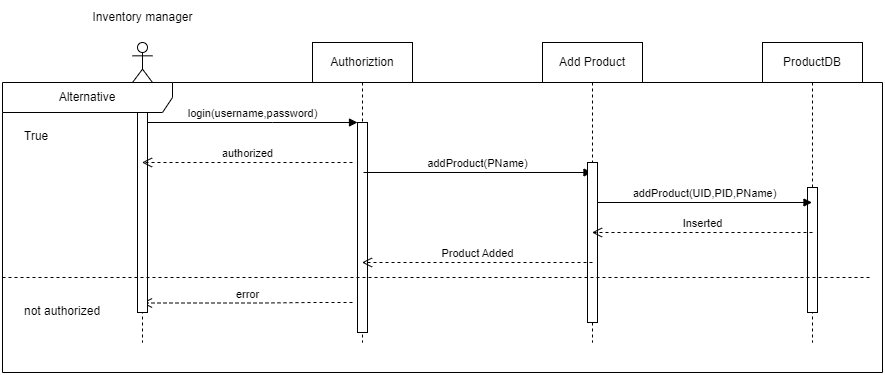

The diagram above was exported from draw.io. Its source (the exported page's mxGraphModel, read from the mxfile embedded in the PNG):
<mxGraphModel dx="1900" dy="522" grid="1" gridSize="10" guides="1" tooltips="1" connect="1" arrows="1" fold="1" page="1" pageScale="1" pageWidth="850" pageHeight="1100" math="0" shadow="0">
  <root>
    <mxCell id="0" />
    <mxCell id="1" parent="0" />
    <mxCell id="aM9ryv3xv72pqoxQDRHE-5" value="Authoriztion" style="shape=umlLifeline;perimeter=lifelinePerimeter;whiteSpace=wrap;html=1;container=0;dropTarget=0;collapsible=0;recursiveResize=0;outlineConnect=0;portConstraint=eastwest;newEdgeStyle={&quot;edgeStyle&quot;:&quot;elbowEdgeStyle&quot;,&quot;elbow&quot;:&quot;vertical&quot;,&quot;curved&quot;:0,&quot;rounded&quot;:0};" parent="1" vertex="1">
      <mxGeometry x="220" y="40" width="100" height="300" as="geometry" />
    </mxCell>
    <mxCell id="aM9ryv3xv72pqoxQDRHE-6" value="" style="html=1;points=[];perimeter=orthogonalPerimeter;outlineConnect=0;targetShapes=umlLifeline;portConstraint=eastwest;newEdgeStyle={&quot;edgeStyle&quot;:&quot;elbowEdgeStyle&quot;,&quot;elbow&quot;:&quot;vertical&quot;,&quot;curved&quot;:0,&quot;rounded&quot;:0};" parent="aM9ryv3xv72pqoxQDRHE-5" vertex="1">
      <mxGeometry x="45" y="80" width="10" height="210" as="geometry" />
    </mxCell>
    <mxCell id="aM9ryv3xv72pqoxQDRHE-7" value="login(username,password)" style="html=1;verticalAlign=bottom;endArrow=block;edgeStyle=elbowEdgeStyle;elbow=vertical;curved=0;rounded=0;" parent="1" source="84HVYqiEtQmddgVlndn4-5" target="aM9ryv3xv72pqoxQDRHE-6" edge="1">
      <mxGeometry relative="1" as="geometry">
        <mxPoint x="95" y="120" as="sourcePoint" />
        <Array as="points">
          <mxPoint x="180" y="120" />
        </Array>
      </mxGeometry>
    </mxCell>
    <mxCell id="84HVYqiEtQmddgVlndn4-1" value="error" style="html=1;verticalAlign=bottom;endArrow=open;dashed=1;endSize=8;curved=0;rounded=0;" edge="1" parent="1">
      <mxGeometry relative="1" as="geometry">
        <mxPoint x="260" y="300" as="sourcePoint" />
        <mxPoint x="49.5" y="300.5" as="targetPoint" />
        <Array as="points">
          <mxPoint x="220" y="300" />
          <mxPoint x="170" y="300.5" />
        </Array>
      </mxGeometry>
    </mxCell>
    <mxCell id="84HVYqiEtQmddgVlndn4-3" value="" style="shape=umlLifeline;perimeter=lifelinePerimeter;whiteSpace=wrap;html=1;container=1;dropTarget=0;collapsible=0;recursiveResize=0;outlineConnect=0;portConstraint=eastwest;newEdgeStyle={&quot;curved&quot;:0,&quot;rounded&quot;:0};participant=umlActor;" vertex="1" parent="1">
      <mxGeometry x="40" y="40" width="20" height="300" as="geometry" />
    </mxCell>
    <mxCell id="84HVYqiEtQmddgVlndn4-5" value="" style="html=1;points=[[0,0,0,0,5],[0,1,0,0,-5],[1,0,0,0,5],[1,1,0,0,-5]];perimeter=orthogonalPerimeter;outlineConnect=0;targetShapes=umlLifeline;portConstraint=eastwest;newEdgeStyle={&quot;curved&quot;:0,&quot;rounded&quot;:0};" vertex="1" parent="84HVYqiEtQmddgVlndn4-3">
      <mxGeometry x="5" y="60" width="10" height="210" as="geometry" />
    </mxCell>
    <mxCell id="84HVYqiEtQmddgVlndn4-4" value="Inventory manager" style="text;html=1;align=center;verticalAlign=middle;resizable=0;points=[];autosize=1;strokeColor=none;fillColor=none;" vertex="1" parent="1">
      <mxGeometry x="-10" width="120" height="30" as="geometry" />
    </mxCell>
    <mxCell id="84HVYqiEtQmddgVlndn4-6" value="authorized" style="html=1;verticalAlign=bottom;endArrow=open;dashed=1;endSize=8;curved=0;rounded=0;" edge="1" parent="1">
      <mxGeometry relative="1" as="geometry">
        <mxPoint x="260" y="160" as="sourcePoint" />
        <mxPoint x="49.5" y="160" as="targetPoint" />
      </mxGeometry>
    </mxCell>
    <mxCell id="84HVYqiEtQmddgVlndn4-7" value="Add Product" style="shape=umlLifeline;perimeter=lifelinePerimeter;whiteSpace=wrap;html=1;container=1;dropTarget=0;collapsible=0;recursiveResize=0;outlineConnect=0;portConstraint=eastwest;newEdgeStyle={&quot;curved&quot;:0,&quot;rounded&quot;:0};" vertex="1" parent="1">
      <mxGeometry x="450" y="40" width="100" height="300" as="geometry" />
    </mxCell>
    <mxCell id="84HVYqiEtQmddgVlndn4-8" value="addProduct(PName)" style="html=1;verticalAlign=bottom;endArrow=block;curved=0;rounded=0;" edge="1" parent="1" target="84HVYqiEtQmddgVlndn4-7">
      <mxGeometry width="80" relative="1" as="geometry">
        <mxPoint x="271" y="170" as="sourcePoint" />
        <mxPoint x="425.5" y="170" as="targetPoint" />
      </mxGeometry>
    </mxCell>
    <mxCell id="84HVYqiEtQmddgVlndn4-9" value="ProductDB" style="shape=umlLifeline;perimeter=lifelinePerimeter;whiteSpace=wrap;html=1;container=1;dropTarget=0;collapsible=0;recursiveResize=0;outlineConnect=0;portConstraint=eastwest;newEdgeStyle={&quot;curved&quot;:0,&quot;rounded&quot;:0};" vertex="1" parent="1">
      <mxGeometry x="670" y="40" width="100" height="300" as="geometry" />
    </mxCell>
    <mxCell id="84HVYqiEtQmddgVlndn4-12" value="" style="html=1;points=[[0,0,0,0,5],[0,1,0,0,-5],[1,0,0,0,5],[1,1,0,0,-5]];perimeter=orthogonalPerimeter;outlineConnect=0;targetShapes=umlLifeline;portConstraint=eastwest;newEdgeStyle={&quot;curved&quot;:0,&quot;rounded&quot;:0};" vertex="1" parent="84HVYqiEtQmddgVlndn4-9">
      <mxGeometry x="45" y="145" width="10" height="125" as="geometry" />
    </mxCell>
    <mxCell id="84HVYqiEtQmddgVlndn4-14" value="" style="html=1;verticalAlign=bottom;endArrow=block;curved=0;rounded=0;" edge="1" parent="1" target="84HVYqiEtQmddgVlndn4-11">
      <mxGeometry width="80" relative="1" as="geometry">
        <mxPoint x="500" y="189.5" as="sourcePoint" />
        <mxPoint x="715" y="190" as="targetPoint" />
      </mxGeometry>
    </mxCell>
    <mxCell id="84HVYqiEtQmddgVlndn4-11" value="" style="html=1;points=[[0,0,0,0,5],[0,1,0,0,-5],[1,0,0,0,5],[1,1,0,0,-5]];perimeter=orthogonalPerimeter;outlineConnect=0;targetShapes=umlLifeline;portConstraint=eastwest;newEdgeStyle={&quot;curved&quot;:0,&quot;rounded&quot;:0};" vertex="1" parent="1">
      <mxGeometry x="495" y="160" width="10" height="160" as="geometry" />
    </mxCell>
    <mxCell id="84HVYqiEtQmddgVlndn4-19" value="addProduct(UID,PID,PName)" style="html=1;verticalAlign=bottom;endArrow=block;curved=0;rounded=0;" edge="1" parent="1" target="84HVYqiEtQmddgVlndn4-9">
      <mxGeometry width="80" relative="1" as="geometry">
        <mxPoint x="505" y="200" as="sourcePoint" />
        <mxPoint x="585" y="200" as="targetPoint" />
      </mxGeometry>
    </mxCell>
    <mxCell id="84HVYqiEtQmddgVlndn4-20" value="Inserted" style="html=1;verticalAlign=bottom;endArrow=open;dashed=1;endSize=8;curved=0;rounded=0;" edge="1" parent="1" target="84HVYqiEtQmddgVlndn4-7">
      <mxGeometry relative="1" as="geometry">
        <mxPoint x="720" y="230" as="sourcePoint" />
        <mxPoint x="640" y="230" as="targetPoint" />
      </mxGeometry>
    </mxCell>
    <mxCell id="84HVYqiEtQmddgVlndn4-22" value="Product Added" style="html=1;verticalAlign=bottom;endArrow=open;dashed=1;endSize=8;curved=0;rounded=0;exitX=0.5;exitY=0.625;exitDx=0;exitDy=0;exitPerimeter=0;" edge="1" parent="1" source="84HVYqiEtQmddgVlndn4-11" target="aM9ryv3xv72pqoxQDRHE-5">
      <mxGeometry relative="1" as="geometry">
        <mxPoint x="490" y="260" as="sourcePoint" />
        <mxPoint x="410" y="260" as="targetPoint" />
      </mxGeometry>
    </mxCell>
    <mxCell id="84HVYqiEtQmddgVlndn4-25" value="Alternative" style="shape=umlFrame;whiteSpace=wrap;html=1;pointerEvents=0;recursiveResize=0;container=1;collapsible=0;width=170;" vertex="1" parent="1">
      <mxGeometry x="-90" y="80" width="880" height="290" as="geometry" />
    </mxCell>
    <mxCell id="84HVYqiEtQmddgVlndn4-26" value="True" style="text;html=1;" vertex="1" parent="84HVYqiEtQmddgVlndn4-25">
      <mxGeometry width="100" height="20" relative="1" as="geometry">
        <mxPoint x="20" y="40" as="offset" />
      </mxGeometry>
    </mxCell>
    <mxCell id="84HVYqiEtQmddgVlndn4-27" value="not authorized" style="line;strokeWidth=1;dashed=1;labelPosition=center;verticalLabelPosition=bottom;align=left;verticalAlign=top;spacingLeft=20;spacingTop=15;html=1;whiteSpace=wrap;" vertex="1" parent="84HVYqiEtQmddgVlndn4-25">
      <mxGeometry y="190" width="870" height="10" as="geometry" />
    </mxCell>
  </root>
</mxGraphModel>